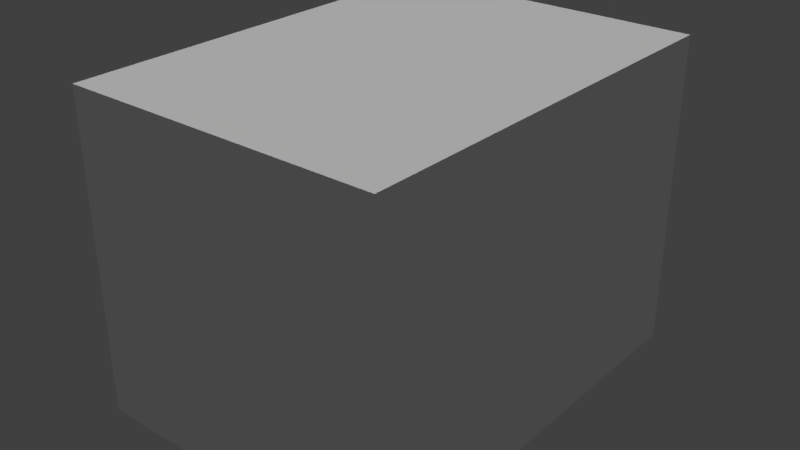 # Source: box_01.blend  (saved by Blender 2.78.0; exported with 4.5.12 LTS)
import bpy
from mathutils import Matrix  # noqa: F401  (used for matrix-valued properties, if any)

bpy.ops.wm.read_factory_settings(use_empty=True)
scene = bpy.context.scene
scene.name = 'Scene'

# ---- collections
col_collection_1 = bpy.data.collections.new('Collection 1'); scene.collection.children.link(col_collection_1)

# ---- materials (node trees are filled in below, after node groups)
mat_box_01_material = bpy.data.materials.new('box_01_material')
mat_box_01_material.alpha_threshold = 0.0
mat_box_01_material.use_transparent_shadow = False
mat_box_01_material.diffuse_color = (1.0, 1.0, 1.0, 1.0)
mat_box_01_material.roughness = 0.5
mat_box_01_material.specular_intensity = 0.0

# ---- material node trees

# ---- world
world_world = bpy.data.worlds.new('World'); scene.world = world_world
world_world.color = (0.05088, 0.05088, 0.05088)
world_world.use_sun_shadow = False
world_world.sun_shadow_jitter_overblur = 0.0
world_world.cycles.sampling_method = 'MANUAL'

# ---- lights
light_hemi_001 = bpy.data.lights.new('Hemi.001', 'SUN')
light_hemi_001.transmission_factor = 0.0
light_hemi_001.angle = 0.1993
light_hemi_001.energy = 0.5
light_hemi_001.shadow_buffer_clip_start = 0.5
light_hemi_001.shadow_soft_size = 0.1
light_hemi_001.shadow_cascade_max_distance = 1000.0
light_hemi = bpy.data.lights.new('Hemi', 'SUN')
light_hemi.transmission_factor = 0.0
light_hemi.angle = 0.1993
light_hemi.energy = 1.0
light_hemi.shadow_buffer_clip_start = 0.5
light_hemi.shadow_soft_size = 0.1
light_hemi.shadow_cascade_max_distance = 1000.0

# ---- meshes
me_cube_004 = bpy.data.meshes.new('Cube.004')
me_cube_004.from_pydata([(-0.2486, -0.3374, 5.065e-08), (-0.2486, -0.3374, 0.4972), (-0.2486, 0.3374, -5.065e-08), (-0.2486, 0.3374, 0.4972), (0.2486, -0.3374, 5.065e-08), (0.2486, -0.3374, 0.4972), (0.2486, 0.3374, -5.065e-08), (0.2486, 0.3374, 0.4972)], [], [(0, 1, 3, 2), (2, 3, 7, 6), (6, 7, 5, 4), (4, 5, 1, 0), (2, 6, 4, 0), (7, 3, 1, 5)])
me_cube_004.polygons.foreach_set('use_smooth', [True] * 6)
_k = set([(0, 1), (0, 2), (0, 4), (1, 3), (1, 5), (2, 3), (2, 6), (3, 7), (4, 5), (4, 6), (5, 7), (6, 7)])
me_cube_004.attributes.new('sharp_edge', 'BOOLEAN', 'EDGE').data.foreach_set('value', [ (min(e.vertices), max(e.vertices)) in _k for e in me_cube_004.edges])
_uv = me_cube_004.uv_layers.new(name='UVMap')
_uv.uv.foreach_set('vector', [0.3351, 0.7464, 0.3351, 0.4984, 0.6716, 0.4984, 0.6716, 0.7464, 0.9196, 0.00245, 0.9196, 0.2504, 0.6716, 0.2504, 0.6716, 0.00245, 0.6716, 0.00245, 0.6716, 0.2504, 0.3351, 0.2504, 0.3351, 0.00245, 0.3351, 0.00245, 0.3351, 0.2504, 0.08708, 0.2504, 0.08708, 0.00245, 0.6716, 0.7464, 0.6716, 0.9944, 0.3351, 0.9944, 0.3351, 0.7464, 0.6716, 0.2504, 0.6716, 0.4984, 0.3351, 0.4984, 0.3351, 0.2504])
me_cube_004.materials.append(mat_box_01_material)
me_cube_004.use_remesh_preserve_volume = False
me_cube_004.use_remesh_preserve_attributes = False
me_cube_004.use_mirror_vertex_groups = False
me_cube_004.update()
me_cube_004.normals_split_custom_set([tuple(v) for v in zip(*[iter([-1.0, -2.22e-08, 0.0, -1.0, -2.22e-08, 0.0, -1.0, -2.22e-08, 0.0, -1.0, -2.22e-08, 0.0, 0.0, 1.0, -1.205e-07, 0.0, 1.0, -1.205e-07, 0.0, 1.0, -1.205e-07, 0.0, 1.0, -1.205e-07, 1.0, -2.22e-08, 0.0, 1.0, -2.22e-08, 0.0, 1.0, -2.22e-08, 0.0, 1.0, -2.22e-08, 0.0, 0.0, -1.0, 1.808e-07, 0.0, -1.0, 1.808e-07, 0.0, -1.0, 1.808e-07, 0.0, -1.0, 1.808e-07, 0.0, -1.501e-07, -1.0, 0.0, -1.501e-07, -1.0, 0.0, -1.501e-07, -1.0, 0.0, -1.501e-07, -1.0, 0.0, 1.325e-07, 1.0, 0.0, 1.325e-07, 1.0, 0.0, 1.325e-07, 1.0, 0.0, 1.325e-07, 1.0])] * 3)])

# ---- objects
ob_cube_002 = bpy.data.objects.new('Cube.002', me_cube_004)
ob_bottom_light = bpy.data.objects.new('bottom_light', light_hemi_001)
ob_top_height = bpy.data.objects.new('top_height', light_hemi)

# ---- transforms, parenting, visibility, modifiers, constraints
ob_cube_002.location = (0.0, 0.0, 0.0)
ob_cube_002.color = (0.8, 0.8, 0.8, 1.0)
ob_cube_002.lineart.crease_threshold = 0.0
ob_bottom_light.location = (0.0, 0.0, -100.0)
ob_bottom_light.rotation_euler = (0.0, 3.142, 0.0)
ob_bottom_light.hide_viewport = True
ob_bottom_light.hide_select = True
ob_bottom_light.lineart.crease_threshold = 0.0
ob_top_height.location = (0.0, 0.0, 100.0)
ob_top_height.hide_viewport = True
ob_top_height.hide_select = True
ob_top_height.lineart.crease_threshold = 0.0

# ---- collection membership
col_collection_1.objects.link(ob_cube_002)
col_collection_1.objects.link(ob_bottom_light)
col_collection_1.objects.link(ob_top_height)

# ---- scene / render settings (as saved in the file)
scene.frame_start = 1; scene.frame_end = 250; scene.frame_set(1)
scene.render.engine = 'BLENDER_EEVEE_NEXT'
scene.render.resolution_percentage = 50
scene.render.dither_intensity = 0.0
scene.cycles.use_denoising = False
scene.cycles.samples = 128
scene.cycles.sampling_pattern = 'TABULATED_SOBOL'
scene.cycles.light_sampling_threshold = 0.0
scene.cycles.use_adaptive_sampling = False
scene.cycles.use_light_tree = False
scene.cycles.blur_glossy = 0.0
scene.cycles.sample_clamp_indirect = 0.0
scene.view_settings.view_transform = 'Standard'
bpy.context.view_layer.update()

# ---- added for rendering (the .blend has no active camera): camera
cam_auto = bpy.data.cameras.new('AutoCamera')
cam_auto.lens = 50.0
cam_auto.sensor_width = 36.0
cam_auto.clip_end = 1000.0
ob_auto_camera = bpy.data.objects.new('AutoCamera', cam_auto)
scene.collection.objects.link(ob_auto_camera)
ob_auto_camera.location = (0.90174, -1.08209, 0.970013)
ob_auto_camera.rotation_euler = (1.09748, -7.21219e-08, 0.694738)
scene.camera = ob_auto_camera
bpy.context.view_layer.update()
